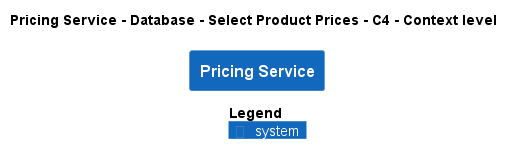

The diagram above was rendered by PlantUML. Its source (embedded in the PNG):
@startuml
!pragma layout smetana
!include ..\..\..\..\..\..\..\.c4s\C4_Context.puml

AddElementTag("c4interflow:lifecycle:new", $bgColor=green, $fontColor=#ffffff, $borderColor=green, $shadowing="False")
AddElementTag("c4interflow:lifecycle:changed", $bgColor=orange, $fontColor=#ffffff, $borderColor=orange, $shadowing="False")
AddElementTag("c4interflow:lifecycle:removed", $bgColor=red, $fontColor=#ffffff, $borderColor=red, $shadowing="False")

AddRelTag("c4interflow:lifecycle:new", $textColor=green, $lineColor=green)
AddRelTag("c4interflow:lifecycle:changed", $textColor=orange, $lineColor=orange)
AddRelTag("c4interflow:lifecycle:removed", $textColor=red, $lineColor=red)

SHOW_PERSON_PORTRAIT()
LAYOUT_TOP_DOWN()

skinparam linetype polyline

title Pricing Service - Database - Select Product Prices - C4 - Context level

System(ECommercePlatform.SoftwareSystems.PricingService, "Pricing Service", "")



SHOW_LEGEND()
@enduml